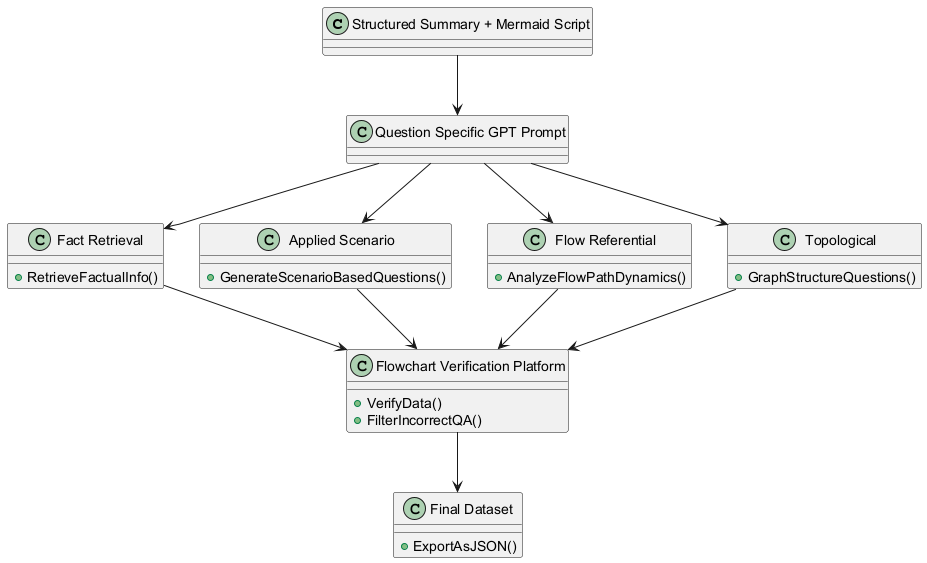

The diagram above was rendered by PlantUML. Its source (embedded in the PNG):
@startuml
class "Structured Summary + Mermaid Script" {
}

class "Question Specific GPT Prompt" {
}

class "Flowchart Verification Platform" {
  +VerifyData()
  +FilterIncorrectQA()
}

class "Final Dataset" {
  +ExportAsJSON()
}

class "Fact Retrieval" {
  +RetrieveFactualInfo()
}

class "Applied Scenario" {
  +GenerateScenarioBasedQuestions()
}

class "Flow Referential" {
  +AnalyzeFlowPathDynamics()
}

class "Topological" {
  +GraphStructureQuestions()
}

"Structured Summary + Mermaid Script" --> "Question Specific GPT Prompt"
"Question Specific GPT Prompt" --> "Fact Retrieval"
"Question Specific GPT Prompt" --> "Applied Scenario"
"Question Specific GPT Prompt" --> "Flow Referential"
"Question Specific GPT Prompt" --> "Topological"

"Fact Retrieval" --> "Flowchart Verification Platform"
"Applied Scenario" --> "Flowchart Verification Platform"
"Flow Referential" --> "Flowchart Verification Platform"
"Topological" --> "Flowchart Verification Platform"

"Flowchart Verification Platform" --> "Final Dataset"
@enduml